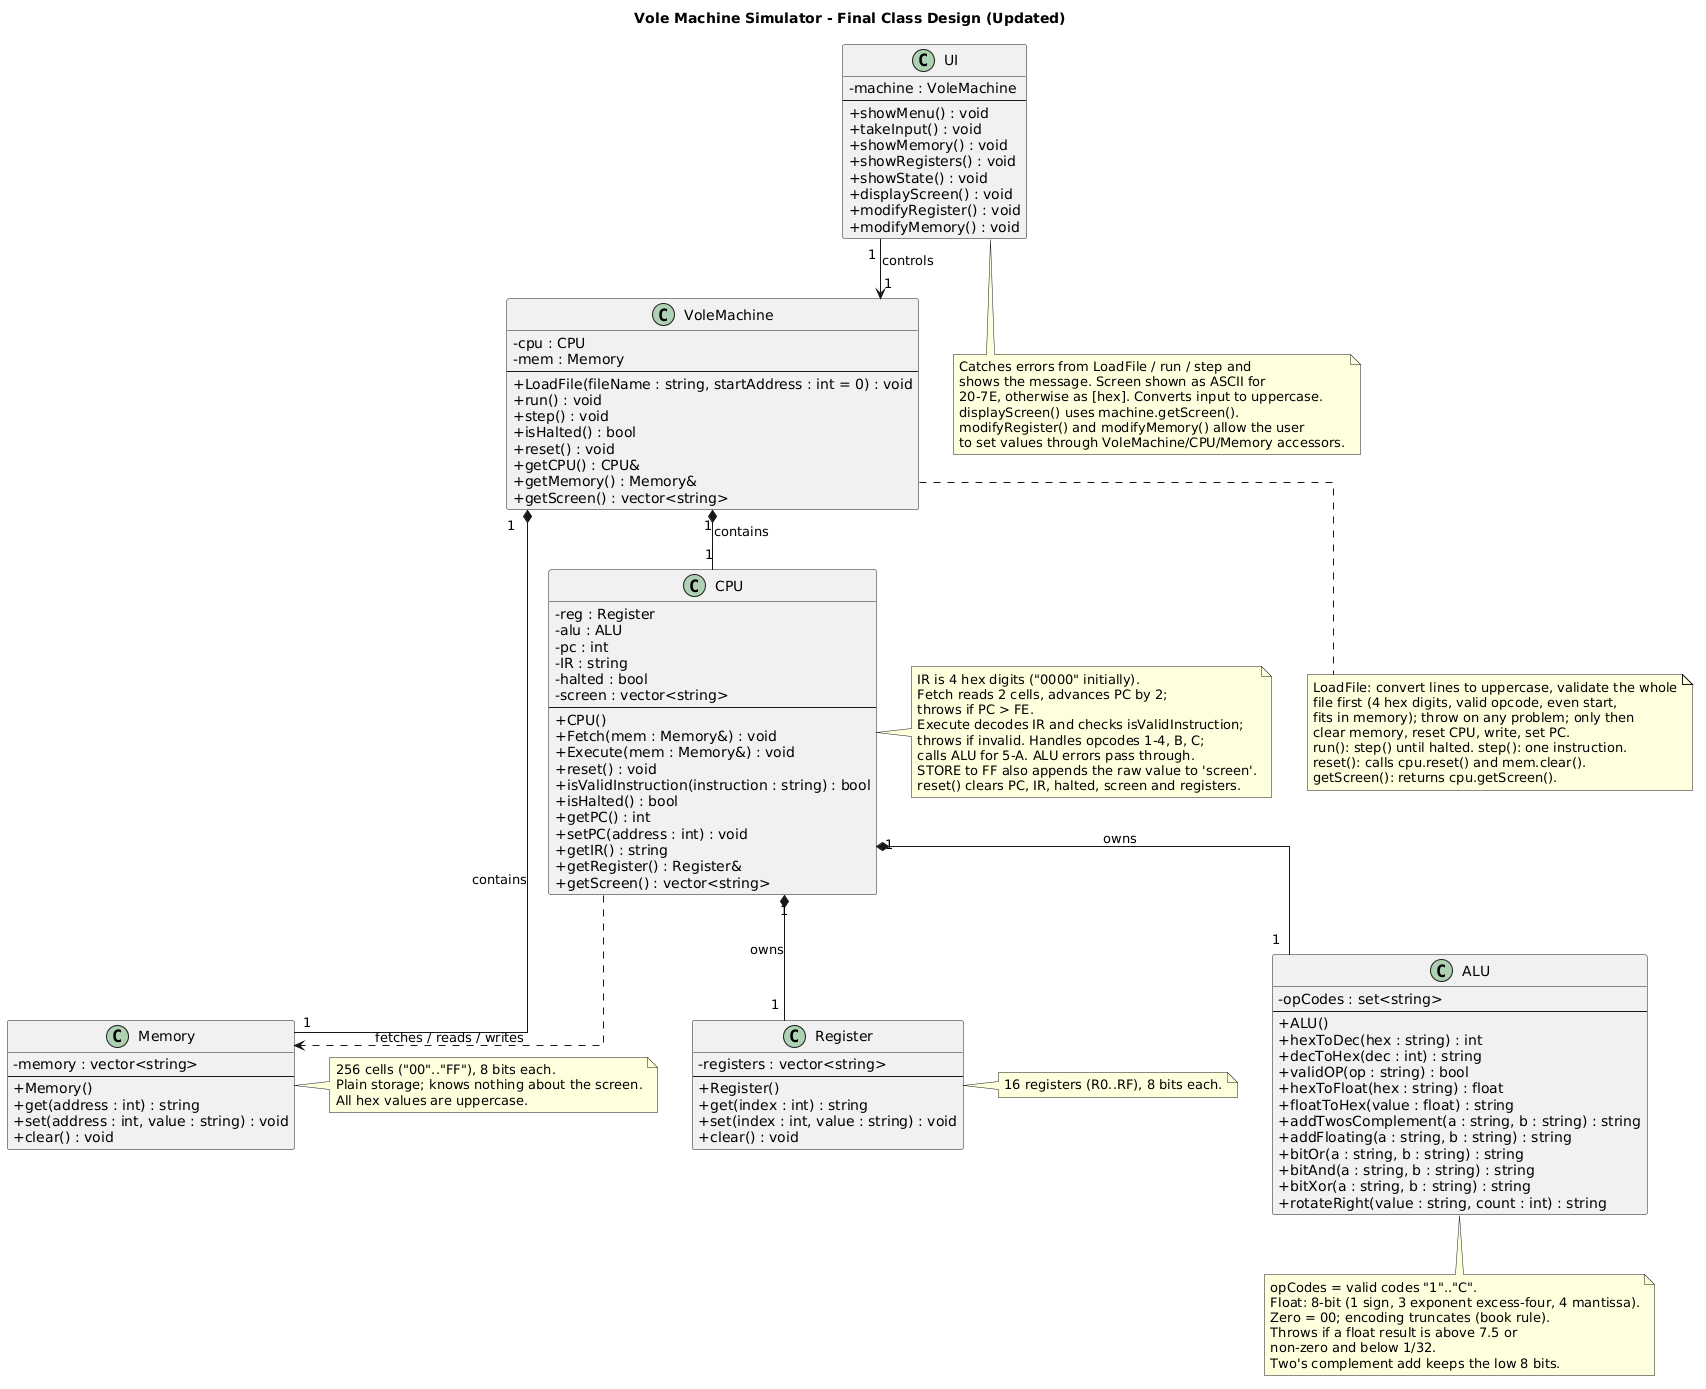

The diagram above was rendered by PlantUML. Its source (embedded in the PNG):
@startuml
skinparam classAttributeIconSize 0
skinparam linetype ortho
title Vole Machine Simulator - Final Class Design (Updated)

class UI {
  - machine : VoleMachine
  --
  + showMenu() : void
  + takeInput() : void
  + showMemory() : void
  + showRegisters() : void
  + showState() : void
  + displayScreen() : void
  + modifyRegister() : void
  + modifyMemory() : void
}

class VoleMachine {
  - cpu : CPU
  - mem : Memory
  --
  + LoadFile(fileName : string, startAddress : int = 0) : void
  + run() : void
  + step() : void
  + isHalted() : bool
  + reset() : void
  + getCPU() : CPU&
  + getMemory() : Memory&
  + getScreen() : vector<string>
}

class CPU {
  - reg : Register
  - alu : ALU
  - pc : int
  - IR : string
  - halted : bool
  - screen : vector<string>
  --
  + CPU()
  + Fetch(mem : Memory&) : void
  + Execute(mem : Memory&) : void
  + reset() : void
  + isValidInstruction(instruction : string) : bool
  + isHalted() : bool
  + getPC() : int
  + setPC(address : int) : void
  + getIR() : string
  + getRegister() : Register&
  + getScreen() : vector<string>
}

class Memory {
  - memory : vector<string>
  --
  + Memory()
  + get(address : int) : string
  + set(address : int, value : string) : void
  + clear() : void
}

class Register {
  - registers : vector<string>
  --
  + Register()
  + get(index : int) : string
  + set(index : int, value : string) : void
  + clear() : void
}

class ALU {
  - opCodes : set<string>
  --
  + ALU()
  + hexToDec(hex : string) : int
  + decToHex(dec : int) : string
  + validOP(op : string) : bool
  + hexToFloat(hex : string) : float
  + floatToHex(value : float) : string
  + addTwosComplement(a : string, b : string) : string
  + addFloating(a : string, b : string) : string
  + bitOr(a : string, b : string) : string
  + bitAnd(a : string, b : string) : string
  + bitXor(a : string, b : string) : string
  + rotateRight(value : string, count : int) : string
}

' ---------- Relationships ----------
UI "1" --> "1" VoleMachine : controls
VoleMachine "1" *-- "1" CPU : contains
VoleMachine "1" *-- "1" Memory : contains
CPU "1" *-- "1" Register : owns
CPU "1" *-- "1" ALU : owns
CPU ..> Memory : fetches / reads / writes

' ---------- Notes ----------
note right of Memory
  256 cells ("00".."FF"), 8 bits each.
  Plain storage; knows nothing about the screen.
  All hex values are uppercase.
end note

note right of Register
  16 registers (R0..RF), 8 bits each.
end note

note right of CPU
  IR is 4 hex digits ("0000" initially).
  Fetch reads 2 cells, advances PC by 2;
  throws if PC > FE.
  Execute decodes IR and checks isValidInstruction;
  throws if invalid. Handles opcodes 1-4, B, C;
  calls ALU for 5-A. ALU errors pass through.
  STORE to FF also appends the raw value to 'screen'.
  'screen' is the single output buffer for the machine.
  reset() clears PC, IR, halted, screen and registers.
end note

note bottom of ALU
  opCodes = valid codes "1".."C".
  Float: 8-bit (1 sign, 3 exponent excess-four, 4 mantissa).
  Zero = 00; encoding truncates (book rule).
  Throws if a float result is above 7.5 or
  non-zero and below 1/32.
  Two's complement add keeps the low 8 bits.
end note

note bottom of VoleMachine
  LoadFile: convert lines to uppercase, validate the whole
  file first (4 hex digits, valid opcode, even start,
  fits in memory); throw on any problem; only then
  clear memory, reset CPU, write, set PC.
  run(): step() until halted. step(): one instruction.
  reset(): calls cpu.reset() and mem.clear().
  getScreen(): returns cpu.getScreen().
end note

note bottom of UI
  Catches errors from LoadFile / run / step and
  shows the message. Screen shown as ASCII for
  20-7E, otherwise as [hex]. Converts input to uppercase.
  displayScreen() uses machine.getScreen().
  modifyRegister() and modifyMemory() allow the user
  to set values through VoleMachine/CPU/Memory accessors.
end note
@enduml